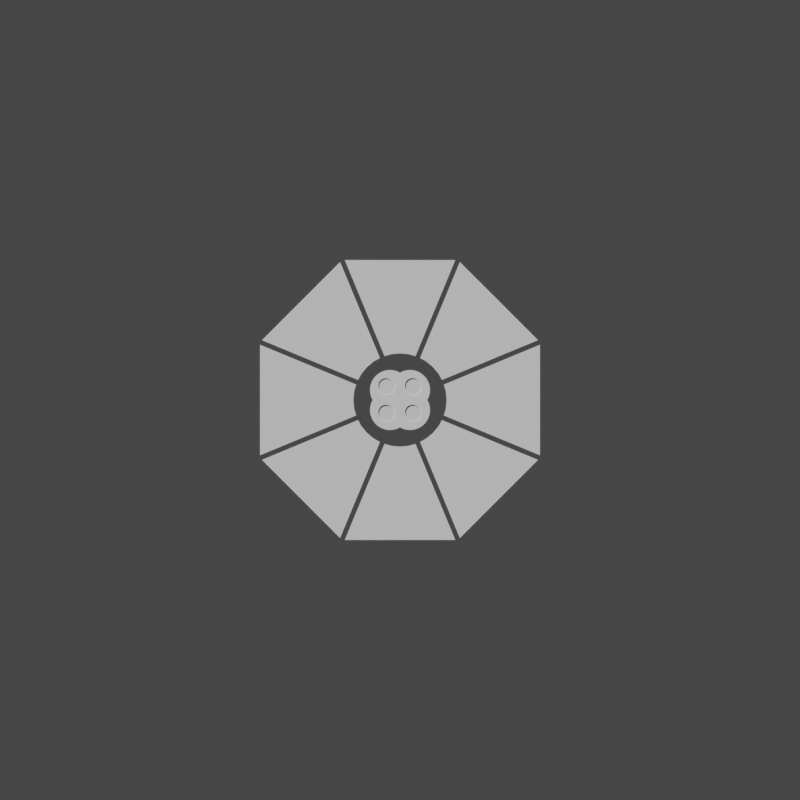 # Source: complicatedButtons.blend  (saved by Blender 3.1.7; exported with 4.5.12 LTS)
import bpy
from mathutils import Matrix  # noqa: F401  (used for matrix-valued properties, if any)

bpy.ops.wm.read_factory_settings(use_empty=True)
scene = bpy.context.scene
scene.name = 'Scene'

# ---- collections
col_collection = bpy.data.collections.new('Collection'); scene.collection.children.link(col_collection)

# ---- materials (node trees are filled in below, after node groups)
mat_material_008 = bpy.data.materials.new('Material.008')
mat_material_008.alpha_threshold = 0.0
mat_material_008.use_transparent_shadow = False
mat_material_008.line_color = (0.0, 0.0, 0.0, 1.0)
mat_material_006 = bpy.data.materials.new('Material.006')
mat_material_006.alpha_threshold = 0.0
mat_material_006.use_transparent_shadow = False
mat_material_006.line_color = (0.0, 0.0, 0.0, 1.0)
mat_material_007 = bpy.data.materials.new('Material.007')
mat_material_007.alpha_threshold = 0.0
mat_material_007.use_transparent_shadow = False
mat_material_007.line_color = (0.0, 0.0, 0.0, 1.0)
mat_material_005 = bpy.data.materials.new('Material.005')
mat_material_005.alpha_threshold = 0.0
mat_material_005.use_transparent_shadow = False
mat_material_005.line_color = (0.0, 0.0, 0.0, 1.0)
mat_material_001 = bpy.data.materials.new('Material.001')
mat_material_001.alpha_threshold = 0.0
mat_material_001.use_transparent_shadow = False
mat_material_001.line_color = (0.0, 0.0, 0.0, 1.0)
mat_material_003 = bpy.data.materials.new('Material.003')
mat_material_003.alpha_threshold = 0.0
mat_material_003.use_transparent_shadow = False
mat_material_003.line_color = (0.0, 0.0, 0.0, 1.0)
mat_material_004 = bpy.data.materials.new('Material.004')
mat_material_004.alpha_threshold = 0.0
mat_material_004.use_transparent_shadow = False
mat_material_004.line_color = (0.0, 0.0, 0.0, 1.0)
mat_material_002 = bpy.data.materials.new('Material.002')
mat_material_002.alpha_threshold = 0.0
mat_material_002.use_transparent_shadow = False
mat_material_002.line_color = (0.0, 0.0, 0.0, 1.0)

# ---- material node trees
mat_material_008.use_nodes = True; mat_material_008.node_tree.nodes.clear()
_N = mat_material_008.node_tree.nodes; _L = mat_material_008.node_tree.links
n0 = _N.new('ShaderNodeOutputMaterial'); n0.name = 'Material Output'; n0.location = (300, 300)
n1 = _N.new('ShaderNodeBsdfPrincipled'); n1.name = 'Principled BSDF'; n1.location = (10, 300)
n1.distribution = 'GGX'
n1.subsurface_method = 'RANDOM_WALK_SKIN'
n1.inputs[2].default_value = 0.4
n1.inputs[3].default_value = 1.45
n1.inputs[27].default_value = (0.0, 0.0, 0.0, 1.0)
n1.inputs[28].default_value = 1.0
_L.new(n1.outputs[0], n0.inputs[0])
n0.is_active_output = True
mat_material_006.use_nodes = True; mat_material_006.node_tree.nodes.clear()
_N = mat_material_006.node_tree.nodes; _L = mat_material_006.node_tree.links
n0 = _N.new('ShaderNodeOutputMaterial'); n0.name = 'Material Output'; n0.location = (300, 300)
n1 = _N.new('ShaderNodeBsdfPrincipled'); n1.name = 'Principled BSDF'; n1.location = (10, 300)
n1.distribution = 'GGX'
n1.subsurface_method = 'RANDOM_WALK_SKIN'
n1.inputs[2].default_value = 0.4
n1.inputs[3].default_value = 1.45
n1.inputs[27].default_value = (0.0, 0.0, 0.0, 1.0)
n1.inputs[28].default_value = 1.0
_L.new(n1.outputs[0], n0.inputs[0])
n0.is_active_output = True
mat_material_007.use_nodes = True; mat_material_007.node_tree.nodes.clear()
_N = mat_material_007.node_tree.nodes; _L = mat_material_007.node_tree.links
n0 = _N.new('ShaderNodeOutputMaterial'); n0.name = 'Material Output'; n0.location = (300, 300)
n1 = _N.new('ShaderNodeBsdfPrincipled'); n1.name = 'Principled BSDF'; n1.location = (10, 300)
n1.distribution = 'GGX'
n1.subsurface_method = 'RANDOM_WALK_SKIN'
n1.inputs[2].default_value = 0.4
n1.inputs[3].default_value = 1.45
n1.inputs[27].default_value = (0.0, 0.0, 0.0, 1.0)
n1.inputs[28].default_value = 1.0
_L.new(n1.outputs[0], n0.inputs[0])
n0.is_active_output = True
mat_material_005.use_nodes = True; mat_material_005.node_tree.nodes.clear()
_N = mat_material_005.node_tree.nodes; _L = mat_material_005.node_tree.links
n0 = _N.new('ShaderNodeOutputMaterial'); n0.name = 'Material Output'; n0.location = (300, 300)
n1 = _N.new('ShaderNodeBsdfPrincipled'); n1.name = 'Principled BSDF'; n1.location = (10, 300)
n1.distribution = 'GGX'
n1.subsurface_method = 'RANDOM_WALK_SKIN'
n1.inputs[2].default_value = 0.4
n1.inputs[3].default_value = 1.45
n1.inputs[27].default_value = (0.0, 0.0, 0.0, 1.0)
n1.inputs[28].default_value = 1.0
_L.new(n1.outputs[0], n0.inputs[0])
n0.is_active_output = True
mat_material_001.use_nodes = True; mat_material_001.node_tree.nodes.clear()
_N = mat_material_001.node_tree.nodes; _L = mat_material_001.node_tree.links
n0 = _N.new('ShaderNodeOutputMaterial'); n0.name = 'Material Output'; n0.location = (300, 300)
n1 = _N.new('ShaderNodeBsdfPrincipled'); n1.name = 'Principled BSDF'; n1.location = (10, 300)
n1.distribution = 'GGX'
n1.subsurface_method = 'RANDOM_WALK_SKIN'
n1.inputs[2].default_value = 0.4
n1.inputs[3].default_value = 1.45
n1.inputs[27].default_value = (0.0, 0.0, 0.0, 1.0)
n1.inputs[28].default_value = 1.0
_L.new(n1.outputs[0], n0.inputs[0])
n0.is_active_output = True
mat_material_003.use_nodes = True; mat_material_003.node_tree.nodes.clear()
_N = mat_material_003.node_tree.nodes; _L = mat_material_003.node_tree.links
n0 = _N.new('ShaderNodeOutputMaterial'); n0.name = 'Material Output'; n0.location = (300, 300)
n1 = _N.new('ShaderNodeBsdfPrincipled'); n1.name = 'Principled BSDF'; n1.location = (10, 300)
n1.distribution = 'GGX'
n1.subsurface_method = 'RANDOM_WALK_SKIN'
n1.inputs[2].default_value = 0.4
n1.inputs[3].default_value = 1.45
n1.inputs[27].default_value = (0.0, 0.0, 0.0, 1.0)
n1.inputs[28].default_value = 1.0
_L.new(n1.outputs[0], n0.inputs[0])
n0.is_active_output = True
mat_material_004.use_nodes = True; mat_material_004.node_tree.nodes.clear()
_N = mat_material_004.node_tree.nodes; _L = mat_material_004.node_tree.links
n0 = _N.new('ShaderNodeOutputMaterial'); n0.name = 'Material Output'; n0.location = (300, 300)
n1 = _N.new('ShaderNodeBsdfPrincipled'); n1.name = 'Principled BSDF'; n1.location = (10, 300)
n1.distribution = 'GGX'
n1.subsurface_method = 'RANDOM_WALK_SKIN'
n1.inputs[2].default_value = 0.4
n1.inputs[3].default_value = 1.45
n1.inputs[27].default_value = (0.0, 0.0, 0.0, 1.0)
n1.inputs[28].default_value = 1.0
_L.new(n1.outputs[0], n0.inputs[0])
n0.is_active_output = True
mat_material_002.use_nodes = True; mat_material_002.node_tree.nodes.clear()
_N = mat_material_002.node_tree.nodes; _L = mat_material_002.node_tree.links
n0 = _N.new('ShaderNodeOutputMaterial'); n0.name = 'Material Output'; n0.location = (300, 300)
n1 = _N.new('ShaderNodeBsdfPrincipled'); n1.name = 'Principled BSDF'; n1.location = (10, 300)
n1.distribution = 'GGX'
n1.subsurface_method = 'RANDOM_WALK_SKIN'
n1.inputs[2].default_value = 0.4
n1.inputs[3].default_value = 1.45
n1.inputs[27].default_value = (0.0, 0.0, 0.0, 1.0)
n1.inputs[28].default_value = 1.0
_L.new(n1.outputs[0], n0.inputs[0])
n0.is_active_output = True

# ---- world
world_world = bpy.data.worlds.new('World'); scene.world = world_world
world_world.use_nodes = True; world_world.node_tree.nodes.clear()
_N = world_world.node_tree.nodes; _L = world_world.node_tree.links
n0 = _N.new('ShaderNodeOutputWorld'); n0.name = 'World Output'; n0.location = (300, 300)
n1 = _N.new('ShaderNodeBackground'); n1.name = 'Background'; n1.location = (10, 300)
n1.inputs[0].default_value = (0.05088, 0.05088, 0.05088, 1.0)
_L.new(n1.outputs[0], n0.inputs[0])
n0.is_active_output = True
world_world.color = (0.05088, 0.05088, 0.05088)
world_world.use_sun_shadow = False
world_world.sun_shadow_jitter_overblur = 0.0

# ---- cameras
cam_camera = bpy.data.cameras.new('Camera')
cam_camera.type = 'ORTHO'

# ---- meshes
me_cube_008 = bpy.data.meshes.new('Cube.008')
me_cube_008.from_pydata([(0.4141, -0.9997, -1.0), (0.4141, -0.9997, 1.0), (0.2183, -0.5271, 1.0), (0.2183, -0.5271, -1.0), (0.9997, -0.4141, -1.0), (0.9997, -0.4141, 1.0), (0.1155, -0.2789, 1.0), (0.1157, -0.2788, 1.0), (0.1591, -0.2557, 1.0), (0.2121, -0.2121, 1.0), (0.2557, -0.1591, 1.0), (0.2789, -0.1155, 1.0), (0.1155, -0.2789, -1.0), (0.1157, -0.2788, -1.0), (0.1591, -0.2557, -1.0), (0.2121, -0.2121, -1.0), (0.2557, -0.1591, -1.0), (0.2789, -0.1155, -1.0)], [], [(5, 1, 0, 4), (6, 2, 7), (7, 2, 1, 5, 11, 10, 9, 8), (13, 3, 12), (4, 0, 3, 13, 14, 15, 16, 17), (3, 0, 1, 2, 6, 12), (5, 4, 17, 11), (17, 16, 10, 11), (9, 10, 16, 15), (8, 9, 15, 14), (6, 7, 8, 14, 13, 12)])
_uv = me_cube_008.uv_layers.new(name='UVMap')
_uv.uv.foreach_set('vector', [0.625, 0.6768, 0.625, 0.8232, 0.375, 0.8232, 0.375, 0.6768, 0.1127, 0.03187, 0.07389, 0.0209, 0.1127, 0.03187, 0.1127, 0.03187, 0.07389, 0.0209, 0.0, 0.0, 0.0, 0.0, 0.1127, 0.03187, 0.1104, 0.03124, 0.1094, 0.03094, 0.1104, 0.03124, 0.375, 0.4532, 0.375, 0.4441, 0.375, 0.4532, 0.375, 0.6766, 0.375, 0.4269, 0.375, 0.4441, 0.375, 0.4532, 0.375, 0.4686, 0.375, 0.4898, 0.375, 0.5098, 0.375, 0.5228, 0.0, 0.2718, 0.0, 0.06716, 0.0, 0.06716, 0.0, 0.2718, 0.0, 0.3792, 0.0, 0.3792, 0.0, 0.9328, 0.0, 0.9328, 0.0, 0.6208, 0.0, 0.6208, 0.5537, 0.6667, 0.5312, 0.6667, 0.5312, 0.8333, 0.5537, 0.8333, 0.5, 0.8333, 0.5312, 0.8333, 0.5312, 0.6667, 0.5, 0.6667, 0.4688, 0.8333, 0.5, 0.8333, 0.5, 0.6667, 0.4688, 0.6667, 0.4463, 0.8333, 0.4463, 0.8333, 0.4688, 0.8333, 0.4688, 0.6667, 0.4463, 0.6667, 0.4463, 0.6667])
me_cube_008.materials.append(mat_material_008)
me_cube_008.use_remesh_preserve_volume = False
me_cube_008.use_remesh_preserve_attributes = False
me_cube_008.use_mirror_vertex_groups = False
me_cube_008.update()
me_cube_006 = bpy.data.meshes.new('Cube.006')
me_cube_006.from_pydata([(0.4141, -0.9997, -1.0), (0.4141, -0.9997, 1.0), (0.2183, -0.5271, 1.0), (0.2183, -0.5271, -1.0), (0.9997, -0.4141, -1.0), (0.9997, -0.4141, 1.0), (0.1157, -0.2794, 1.0), (0.1159, -0.2793, 1.0), (0.1594, -0.256, 1.0), (0.2125, -0.2125, 1.0), (0.256, -0.1594, 1.0), (0.2794, -0.1157, 1.0), (0.1157, -0.2794, -1.0), (0.1159, -0.2793, -1.0), (0.1594, -0.256, -1.0), (0.2125, -0.2125, -1.0), (0.256, -0.1594, -1.0), (0.2794, -0.1157, -1.0)], [], [(5, 1, 0, 4), (6, 2, 7), (7, 2, 1, 5, 11, 10, 9, 8), (13, 3, 12), (4, 0, 3, 13, 14, 15, 16, 17), (3, 0, 1, 2, 6, 12), (5, 4, 17, 11), (17, 16, 10, 11), (9, 10, 16, 15), (8, 9, 15, 14), (6, 7, 8, 14, 13, 12)])
_uv = me_cube_006.uv_layers.new(name='UVMap')
_uv.uv.foreach_set('vector', [0.625, 0.6768, 0.625, 0.8232, 0.375, 0.8232, 0.375, 0.6768, 0.1126, 0.03185, 0.07389, 0.0209, 0.1126, 0.03185, 0.1126, 0.03185, 0.07389, 0.0209, 0.0, 0.0, 0.0, 0.0, 0.1126, 0.03185, 0.1104, 0.03122, 0.1093, 0.03092, 0.1104, 0.03122, 0.375, 0.4532, 0.375, 0.4441, 0.375, 0.4532, 0.375, 0.6766, 0.375, 0.4269, 0.375, 0.4441, 0.375, 0.4532, 0.375, 0.4687, 0.375, 0.4899, 0.375, 0.5099, 0.375, 0.5229, 0.0, 0.2718, 0.0, 0.06716, 0.0, 0.06716, 0.0, 0.2718, 0.0, 0.379, 0.0, 0.379, 0.0, 0.9328, 0.0, 0.9328, 0.0, 0.621, 0.0, 0.621, 0.4375, 0.6667, 0.4375, 0.6667, 0.4375, 0.8333, 0.4375, 0.8333, 0.4062, 0.8333, 0.4062, 0.8333, 0.4062, 0.6667, 0.4062, 0.6667, 0.375, 0.8333, 0.375, 0.8333, 0.375, 0.6667, 0.375, 0.6667, 0.3438, 0.8333, 0.3438, 0.8333, 0.3438, 0.8333, 0.3438, 0.6667, 0.3438, 0.6667, 0.3438, 0.6667])
me_cube_006.materials.append(mat_material_006)
me_cube_006.use_remesh_preserve_volume = False
me_cube_006.use_remesh_preserve_attributes = False
me_cube_006.use_mirror_vertex_groups = False
me_cube_006.update()
me_cube_007 = bpy.data.meshes.new('Cube.007')
me_cube_007.from_pydata([(0.4141, -0.9997, -1.0), (0.4141, -0.9997, 1.0), (0.2183, -0.5271, 1.0), (0.2183, -0.5271, -1.0), (0.9997, -0.4141, -1.0), (0.9997, -0.4141, 1.0), (0.1157, -0.2794, 1.0), (0.1159, -0.2793, 1.0), (0.1594, -0.256, 1.0), (0.2125, -0.2125, 1.0), (0.256, -0.1594, 1.0), (0.2794, -0.1157, 1.0), (0.1157, -0.2794, -1.0), (0.1159, -0.2793, -1.0), (0.1594, -0.256, -1.0), (0.2125, -0.2125, -1.0), (0.256, -0.1594, -1.0), (0.2794, -0.1157, -1.0)], [], [(5, 1, 0, 4), (6, 2, 7), (7, 2, 1, 5, 11, 10, 9, 8), (13, 3, 12), (4, 0, 3, 13, 14, 15, 16, 17), (3, 0, 1, 2, 6, 12), (5, 4, 17, 11), (17, 16, 10, 11), (9, 10, 16, 15), (8, 9, 15, 14), (6, 7, 8, 14, 13, 12)])
_uv = me_cube_007.uv_layers.new(name='UVMap')
_uv.uv.foreach_set('vector', [0.625, 0.6768, 0.625, 0.8232, 0.375, 0.8232, 0.375, 0.6768, 0.1126, 0.03185, 0.07389, 0.0209, 0.1126, 0.03185, 0.1126, 0.03185, 0.07389, 0.0209, 0.0, 0.0, 0.0, 0.0, 0.1126, 0.03185, 0.1104, 0.03122, 0.1093, 0.03092, 0.1104, 0.03122, 0.375, 0.4532, 0.375, 0.4441, 0.375, 0.4532, 0.375, 0.6766, 0.375, 0.4269, 0.375, 0.4441, 0.375, 0.4532, 0.375, 0.4687, 0.375, 0.4899, 0.375, 0.5099, 0.375, 0.5229, 0.0, 0.2718, 0.0, 0.06716, 0.0, 0.06716, 0.0, 0.2718, 0.0, 0.379, 0.0, 0.379, 0.0, 0.9328, 0.0, 0.9328, 0.0, 0.621, 0.0, 0.621, 0.6788, 0.6667, 0.6562, 0.6667, 0.6562, 0.8333, 0.6788, 0.8333, 0.625, 0.8333, 0.6562, 0.8333, 0.6562, 0.6667, 0.625, 0.6667, 0.5938, 0.8333, 0.625, 0.8333, 0.625, 0.6667, 0.5938, 0.6667, 0.5712, 0.8333, 0.5713, 0.8333, 0.5938, 0.8333, 0.5938, 0.6667, 0.5713, 0.6667, 0.5712, 0.6667])
me_cube_007.materials.append(mat_material_007)
me_cube_007.use_remesh_preserve_volume = False
me_cube_007.use_remesh_preserve_attributes = False
me_cube_007.use_mirror_vertex_groups = False
me_cube_007.update()
me_cube_005 = bpy.data.meshes.new('Cube.005')
me_cube_005.from_pydata([(0.4141, -0.9997, -1.0), (0.4141, -0.9997, 1.0), (0.2183, -0.5271, 1.0), (0.2183, -0.5271, -1.0), (0.9997, -0.4141, -1.0), (0.9997, -0.4141, 1.0), (0.1155, -0.2789, 1.0), (0.1157, -0.2788, 1.0), (0.1591, -0.2557, 1.0), (0.2121, -0.2121, 1.0), (0.2557, -0.1591, 1.0), (0.2789, -0.1155, 1.0), (0.1155, -0.2789, -1.0), (0.1157, -0.2788, -1.0), (0.1591, -0.2557, -1.0), (0.2121, -0.2121, -1.0), (0.2557, -0.1591, -1.0), (0.2789, -0.1155, -1.0)], [], [(5, 1, 0, 4), (6, 2, 7), (7, 2, 1, 5, 11, 10, 9, 8), (13, 3, 12), (4, 0, 3, 13, 14, 15, 16, 17), (3, 0, 1, 2, 6, 12), (5, 4, 17, 11), (17, 16, 10, 11), (9, 10, 16, 15), (8, 9, 15, 14), (6, 7, 8, 14, 13, 12)])
_uv = me_cube_005.uv_layers.new(name='UVMap')
_uv.uv.foreach_set('vector', [0.625, 0.6768, 0.625, 0.8232, 0.375, 0.8232, 0.375, 0.6768, 0.1127, 0.03187, 0.07389, 0.0209, 0.1127, 0.03187, 0.1127, 0.03187, 0.07389, 0.0209, 0.0, 0.0, 0.0, 0.0, 0.1127, 0.03187, 0.1104, 0.03124, 0.1094, 0.03094, 0.1104, 0.03124, 0.375, 0.4532, 0.375, 0.4441, 0.375, 0.4532, 0.375, 0.6766, 0.375, 0.4269, 0.375, 0.4441, 0.375, 0.4532, 0.375, 0.4686, 0.375, 0.4898, 0.375, 0.5098, 0.375, 0.5228, 0.0, 0.2718, 0.0, 0.06716, 0.0, 0.06716, 0.0, 0.2718, 0.0, 0.3792, 0.0, 0.3792, 0.0, 0.9328, 0.0, 0.9328, 0.0, 0.6208, 0.0, 0.6208, 0.3037, 0.6667, 0.2812, 0.6667, 0.2812, 0.8333, 0.3037, 0.8333, 0.25, 0.8333, 0.2812, 0.8333, 0.2812, 0.6667, 0.25, 0.6667, 0.2188, 0.8333, 0.25, 0.8333, 0.25, 0.6667, 0.2188, 0.6667, 0.1963, 0.8333, 0.1963, 0.8333, 0.2188, 0.8333, 0.2188, 0.6667, 0.1963, 0.6667, 0.1963, 0.6667])
me_cube_005.materials.append(mat_material_005)
me_cube_005.use_remesh_preserve_volume = False
me_cube_005.use_remesh_preserve_attributes = False
me_cube_005.use_mirror_vertex_groups = False
me_cube_005.update()
me_cube_001 = bpy.data.meshes.new('Cube.001')
me_cube_001.from_pydata([(0.4141, -0.9997, -1.0), (0.4141, -0.9997, 1.0), (0.2183, -0.5271, 1.0), (0.2183, -0.5271, -1.0), (0.9997, -0.4141, -1.0), (0.9997, -0.4141, 1.0), (0.1155, -0.2789, 1.0), (0.1157, -0.2788, 1.0), (0.1591, -0.2557, 1.0), (0.2121, -0.2121, 1.0), (0.2557, -0.1591, 1.0), (0.2789, -0.1155, 1.0), (0.1155, -0.2789, -1.0), (0.1157, -0.2788, -1.0), (0.1591, -0.2557, -1.0), (0.2121, -0.2121, -1.0), (0.2557, -0.1591, -1.0), (0.2789, -0.1155, -1.0)], [], [(5, 1, 0, 4), (6, 2, 7), (7, 2, 1, 5, 11, 10, 9, 8), (13, 3, 12), (4, 0, 3, 13, 14, 15, 16, 17), (3, 0, 1, 2, 6, 12), (5, 4, 17, 11), (17, 16, 10, 11), (9, 10, 16, 15), (8, 9, 15, 14), (6, 7, 8, 14, 13, 12)])
_uv = me_cube_001.uv_layers.new(name='UVMap')
_uv.uv.foreach_set('vector', [0.625, 0.6768, 0.625, 0.8232, 0.375, 0.8232, 0.375, 0.6768, 0.1127, 0.03187, 0.07389, 0.0209, 0.1127, 0.03187, 0.1127, 0.03187, 0.07389, 0.0209, 0.0, 0.0, 0.0, 0.0, 0.1127, 0.03187, 0.1104, 0.03124, 0.1094, 0.03094, 0.1104, 0.03124, 0.375, 0.4532, 0.375, 0.4441, 0.375, 0.4532, 0.375, 0.6766, 0.375, 0.4269, 0.375, 0.4441, 0.375, 0.4532, 0.375, 0.4686, 0.375, 0.4898, 0.375, 0.5098, 0.375, 0.5228, 0.0, 0.2718, 0.0, 0.06716, 0.0, 0.06716, 0.0, 0.2718, 0.0, 0.3792, 0.0, 0.3792, 0.0, 0.9328, 0.0, 0.9328, 0.0, 0.6208, 0.0, 0.6208, 0.8037, 0.6667, 0.7812, 0.6667, 0.7812, 0.8333, 0.8037, 0.8333, 0.75, 0.8333, 0.7812, 0.8333, 0.7812, 0.6667, 0.75, 0.6667, 0.7188, 0.8333, 0.75, 0.8333, 0.75, 0.6667, 0.7188, 0.6667, 0.6963, 0.8333, 0.6963, 0.8333, 0.7188, 0.8333, 0.7188, 0.6667, 0.6963, 0.6667, 0.6963, 0.6667])
me_cube_001.materials.append(mat_material_001)
me_cube_001.use_remesh_preserve_volume = False
me_cube_001.use_remesh_preserve_attributes = False
me_cube_001.use_mirror_vertex_groups = False
me_cube_001.update()
me_cube_003 = bpy.data.meshes.new('Cube.003')
me_cube_003.from_pydata([(0.4141, -0.9997, -1.0), (0.4141, -0.9997, 1.0), (0.2183, -0.5271, 1.0), (0.2183, -0.5271, -1.0), (0.9997, -0.4141, -1.0), (0.9997, -0.4141, 1.0), (0.1155, -0.2789, 1.0), (0.1157, -0.2788, 1.0), (0.1591, -0.2557, 1.0), (0.2121, -0.2121, 1.0), (0.2557, -0.1591, 1.0), (0.2789, -0.1155, 1.0), (0.1155, -0.2789, -1.0), (0.1157, -0.2788, -1.0), (0.1591, -0.2557, -1.0), (0.2121, -0.2121, -1.0), (0.2557, -0.1591, -1.0), (0.2789, -0.1155, -1.0)], [], [(5, 1, 0, 4), (6, 2, 7), (7, 2, 1, 5, 11, 10, 9, 8), (13, 3, 12), (4, 0, 3, 13, 14, 15, 16, 17), (3, 0, 1, 2, 6, 12), (5, 4, 17, 11), (8, 9, 15, 14), (6, 7, 8, 14, 13, 12), (17, 16, 10, 11), (9, 10, 16, 15)])
_uv = me_cube_003.uv_layers.new(name='UVMap')
_uv.uv.foreach_set('vector', [0.625, 0.6768, 0.625, 0.8232, 0.375, 0.8232, 0.375, 0.6768, 0.1127, 0.03187, 0.07389, 0.0209, 0.1127, 0.03187, 0.1127, 0.03187, 0.07389, 0.0209, 0.0, 0.0, 0.0, 0.0, 0.1127, 0.03187, 0.1104, 0.03124, 0.1094, 0.03094, 0.1104, 0.03124, 0.375, 0.4532, 0.375, 0.4441, 0.375, 0.4532, 0.375, 0.6766, 0.375, 0.4269, 0.375, 0.4441, 0.375, 0.4532, 0.375, 0.4686, 0.375, 0.4898, 0.375, 0.5098, 0.375, 0.5228, 0.0, 0.2718, 0.0, 0.06716, 0.0, 0.06716, 0.0, 0.2718, 0.0, 0.3792, 0.0, 0.3792, 0.0, 0.9328, 0.0, 0.9328, 0.0, 0.6208, 0.0, 0.6208, 0.9688, 0.8333, 1.0, 0.8333, 1.0, 0.6667, 0.9688, 0.6667, 0.9463, 0.8333, 0.9463, 0.8333, 0.9688, 0.8333, 0.9688, 0.6667, 0.9463, 0.6667, 0.9463, 0.6667, 0.05374, 0.6667, 0.03125, 0.6667, 0.03125, 0.8333, 0.05374, 0.8333, 0.0, 0.8333, 0.03125, 0.8333, 0.03125, 0.6667, 0.0, 0.6667])
me_cube_003.materials.append(mat_material_003)
me_cube_003.use_remesh_preserve_volume = False
me_cube_003.use_remesh_preserve_attributes = False
me_cube_003.use_mirror_vertex_groups = False
me_cube_003.update()
me_cube_004 = bpy.data.meshes.new('Cube.004')
me_cube_004.from_pydata([(0.4141, -0.9997, -1.0), (0.4141, -0.9997, 1.0), (0.2183, -0.5271, 1.0), (0.2183, -0.5271, -1.0), (0.9997, -0.4141, -1.0), (0.9997, -0.4141, 1.0), (0.1157, -0.2794, 1.0), (0.1159, -0.2793, 1.0), (0.1594, -0.256, 1.0), (0.2125, -0.2125, 1.0), (0.256, -0.1594, 1.0), (0.2794, -0.1157, 1.0), (0.1157, -0.2794, -1.0), (0.1159, -0.2793, -1.0), (0.1594, -0.256, -1.0), (0.2125, -0.2125, -1.0), (0.256, -0.1594, -1.0), (0.2794, -0.1157, -1.0)], [], [(5, 1, 0, 4), (6, 2, 7), (7, 2, 1, 5, 11, 10, 9, 8), (13, 3, 12), (4, 0, 3, 13, 14, 15, 16, 17), (3, 0, 1, 2, 6, 12), (5, 4, 17, 11), (17, 16, 10, 11), (9, 10, 16, 15), (8, 9, 15, 14), (6, 7, 8, 14, 13, 12)])
_uv = me_cube_004.uv_layers.new(name='UVMap')
_uv.uv.foreach_set('vector', [0.625, 0.6768, 0.625, 0.8232, 0.375, 0.8232, 0.375, 0.6768, 0.1126, 0.03185, 0.07389, 0.0209, 0.1126, 0.03185, 0.1126, 0.03185, 0.07389, 0.0209, 0.0, 0.0, 0.0, 0.0, 0.1126, 0.03185, 0.1104, 0.03122, 0.1093, 0.03092, 0.1104, 0.03122, 0.375, 0.4532, 0.375, 0.4441, 0.375, 0.4532, 0.375, 0.6766, 0.375, 0.4269, 0.375, 0.4441, 0.375, 0.4532, 0.375, 0.4687, 0.375, 0.4899, 0.375, 0.5099, 0.375, 0.5229, 0.0, 0.2718, 0.0, 0.06716, 0.0, 0.06716, 0.0, 0.2718, 0.0, 0.379, 0.0, 0.379, 0.0, 0.9328, 0.0, 0.9328, 0.0, 0.621, 0.0, 0.621, 0.1788, 0.6667, 0.1562, 0.6667, 0.1562, 0.8333, 0.1788, 0.8333, 0.125, 0.8333, 0.1562, 0.8333, 0.1562, 0.6667, 0.125, 0.6667, 0.09375, 0.8333, 0.125, 0.8333, 0.125, 0.6667, 0.09375, 0.6667, 0.07117, 0.8333, 0.07126, 0.8333, 0.09375, 0.8333, 0.09375, 0.6667, 0.07126, 0.6667, 0.07117, 0.6667])
me_cube_004.materials.append(mat_material_004)
me_cube_004.use_remesh_preserve_volume = False
me_cube_004.use_remesh_preserve_attributes = False
me_cube_004.use_mirror_vertex_groups = False
me_cube_004.update()
me_cube_002 = bpy.data.meshes.new('Cube.002')
me_cube_002.from_pydata([(0.4141, -0.9997, -1.0), (0.4141, -0.9997, 1.0), (0.2183, -0.5271, 1.0), (0.2183, -0.5271, -1.0), (0.9997, -0.4141, -1.0), (0.9997, -0.4141, 1.0), (0.1157, -0.2794, 1.0), (0.1159, -0.2793, 1.0), (0.1594, -0.256, 1.0), (0.2125, -0.2125, 1.0), (0.256, -0.1594, 1.0), (0.2794, -0.1157, 1.0), (0.1157, -0.2794, -1.0), (0.1159, -0.2793, -1.0), (0.1594, -0.256, -1.0), (0.2125, -0.2125, -1.0), (0.256, -0.1594, -1.0), (0.2794, -0.1157, -1.0)], [], [(5, 1, 0, 4), (6, 2, 7), (7, 2, 1, 5, 11, 10, 9, 8), (13, 3, 12), (4, 0, 3, 13, 14, 15, 16, 17), (3, 0, 1, 2, 6, 12), (5, 4, 17, 11), (17, 16, 10, 11), (9, 10, 16, 15), (8, 9, 15, 14), (6, 7, 8, 14, 13, 12)])
_uv = me_cube_002.uv_layers.new(name='UVMap')
_uv.uv.foreach_set('vector', [0.625, 0.6768, 0.625, 0.8232, 0.375, 0.8232, 0.375, 0.6768, 0.1126, 0.03185, 0.07389, 0.0209, 0.1126, 0.03185, 0.1126, 0.03185, 0.07389, 0.0209, 0.0, 0.0, 0.0, 0.0, 0.1126, 0.03185, 0.1104, 0.03122, 0.1093, 0.03092, 0.1104, 0.03122, 0.375, 0.4532, 0.375, 0.4441, 0.375, 0.4532, 0.375, 0.6766, 0.375, 0.4269, 0.375, 0.4441, 0.375, 0.4532, 0.375, 0.4687, 0.375, 0.4899, 0.375, 0.5099, 0.375, 0.5229, 0.0, 0.2718, 0.0, 0.06716, 0.0, 0.06716, 0.0, 0.2718, 0.0, 0.379, 0.0, 0.379, 0.0, 0.9328, 0.0, 0.9328, 0.0, 0.621, 0.0, 0.621, 0.9375, 0.6667, 0.9375, 0.6667, 0.9375, 0.8333, 0.9375, 0.8333, 0.9062, 0.8333, 0.9062, 0.8333, 0.9062, 0.6667, 0.9062, 0.6667, 0.875, 0.8333, 0.875, 0.8333, 0.875, 0.6667, 0.875, 0.6667, 0.8438, 0.8333, 0.8438, 0.8333, 0.8438, 0.8333, 0.8437, 0.6667, 0.8437, 0.6667, 0.8437, 0.6667])
me_cube_002.materials.append(mat_material_002)
me_cube_002.use_remesh_preserve_volume = False
me_cube_002.use_remesh_preserve_attributes = False
me_cube_002.use_mirror_vertex_groups = False
me_cube_002.update()
me_cylinder_012 = bpy.data.meshes.new('Cylinder.012')
me_cylinder_012.from_pydata([(0.0, 2.0, -1.0), (1.0, 2.0, -1.0), (1.0, 2.0, 1.0), (0.0, 2.0, 1.0), (1.195, 1.981, -1.0), (1.195, 1.981, 1.0), (1.383, 1.924, -1.0), (1.383, 1.924, 1.0), (0.1951, 1.981, -1.0), (1.556, 1.831, -1.0), (1.556, 1.831, 1.0), (0.1951, 1.981, 1.0), (1.707, 1.707, -1.0), (1.707, 1.707, 1.0), (0.3827, 1.924, -1.0), (1.831, 1.556, -1.0), (0.3827, 1.924, 1.0), (1.831, 1.556, 1.0), (1.924, 1.383, -1.0), (1.924, 1.383, 1.0), (1.981, 1.195, -1.0), (1.981, 1.195, 1.0), (2.0, 1.0, -1.0), (2.0, 1.0, 1.0), (1.981, 0.8049, -1.0), (1.981, 0.8049, 1.0), (1.924, 0.6173, -1.0), (1.924, 0.6173, 1.0), (1.924, 0.3827, -1.0), (1.924, 0.3827, 1.0), (1.981, 0.1951, -1.0), (0.6173, 1.924, -1.0), (0.6173, 1.924, 1.0), (0.8049, 1.981, -1.0), (0.8049, 1.981, 1.0), (1.981, 0.1951, 1.0), (2.0, -4.371e-08, -1.0), (2.0, -4.371e-08, 1.0), (1.981, -0.1951, -1.0), (1.981, -0.1951, 1.0), (1.924, -0.3827, -1.0), (1.924, -0.3827, 1.0), (-0.9239, 0.6173, -1.0), (1.831, -0.5556, -1.0), (-0.9239, 0.6173, 1.0), (-0.9808, 0.8049, -1.0), (-0.9808, 0.8049, 1.0), (1.831, -0.5556, 1.0), (1.707, -0.7071, -1.0), (-1.0, 1.0, -1.0), (-1.0, 1.0, 1.0), (-0.9808, 1.195, -1.0), (1.707, -0.7071, 1.0), (-0.9808, 1.195, 1.0), (1.556, -0.8315, -1.0), (-0.9239, 1.383, -1.0), (-0.9239, 1.383, 1.0), (-0.8315, 1.556, -1.0), (1.556, -0.8315, 1.0), (-0.8315, 1.556, 1.0), (-0.7071, 1.707, -1.0), (1.383, -0.9239, -1.0), (-0.7071, 1.707, 1.0), (0.3827, -0.9239, -1.0), (1.383, -0.9239, 1.0), (-0.5556, 1.831, -1.0), (0.3827, -0.9239, 1.0), (-0.5556, 1.831, 1.0), (-0.3827, 1.924, -1.0), (1.195, -0.9808, -1.0), (0.1951, -0.9808, -1.0), (-0.3827, 1.924, 1.0), (1.195, -0.9808, 1.0), (-0.1951, 1.981, -1.0), (0.1951, -0.9808, 1.0), (-0.1951, 1.981, 1.0), (1.0, -1.0, -1.0), (-8.742e-08, -1.0, -1.0), (1.0, -1.0, 1.0), (-8.742e-08, -1.0, 1.0), (0.8049, -0.9808, -1.0), (-0.1951, -0.9808, -1.0), (0.8049, -0.9808, 1.0), (-0.1951, -0.9808, 1.0), (0.6173, -0.9239, -1.0), (-0.3827, -0.9239, -1.0), (0.6173, -0.9239, 1.0), (-0.3827, -0.9239, 1.0), (-0.5556, -0.8315, -1.0), (-0.5556, -0.8315, 1.0), (-0.7071, -0.7071, -1.0), (-0.7071, -0.7071, 1.0), (-0.8315, -0.5556, -1.0), (-0.8315, -0.5556, 1.0), (-0.9239, -0.3827, -1.0), (-0.9239, -0.3827, 1.0), (-0.9808, -0.1951, -1.0), (-0.9808, -0.1951, 1.0), (-1.0, 1.192e-08, -1.0), (-1.0, 1.192e-08, 1.0), (-0.9808, 0.1951, -1.0), (-0.9808, 0.1951, 1.0), (-0.9239, 0.3827, -1.0), (-0.9239, 0.3827, 1.0), (0.5, -0.8612, 1.0), (0.5, -0.8612, -1.0), (-0.8612, 0.5, 1.0), (-0.8612, 0.5, -1.0), (1.861, 0.5, 1.0), (1.861, 0.5, -1.0), (0.5, 1.861, 1.0), (0.5, 1.861, -1.0)], [], [(104, 66, 63, 105), (63, 66, 74, 70), (70, 74, 79, 77), (77, 79, 83, 81), (81, 83, 87, 85), (85, 87, 89, 88), (88, 89, 91, 90), (90, 91, 93, 92), (92, 93, 95, 94), (94, 95, 97, 96), (96, 97, 99, 98), (98, 99, 101, 100), (100, 101, 103, 102), (102, 103, 106, 107), (105, 63, 70, 77, 81, 85, 88, 90, 92, 94, 96, 98, 100, 102, 107, 42, 45, 49, 51, 55, 57, 60, 65, 68, 73, 0, 8, 14, 111, 31, 33, 1, 4, 6, 9, 12, 15, 18, 20, 22, 24, 26, 109, 28, 30, 36, 38, 40, 43, 48, 54, 61, 69, 76, 80, 84), (108, 29, 28, 109), (28, 29, 35, 30), (30, 35, 37, 36), (36, 37, 39, 38), (38, 39, 41, 40), (40, 41, 47, 43), (43, 47, 52, 48), (48, 52, 58, 54), (54, 58, 64, 61), (61, 64, 72, 69), (69, 72, 78, 76), (76, 78, 82, 80), (80, 82, 86, 84), (105, 84, 86, 104), (0, 3, 11, 8), (8, 11, 16, 14), (14, 16, 110, 111), (106, 44, 42, 107), (42, 44, 46, 45), (45, 46, 50, 49), (49, 50, 53, 51), (51, 53, 56, 55), (55, 56, 59, 57), (57, 59, 62, 60), (60, 62, 67, 65), (65, 67, 71, 68), (108, 27, 25, 23, 21, 19, 17, 13, 10, 7, 5, 2, 34, 32, 110, 16, 11, 3, 75, 71, 67, 62, 59, 56, 53, 50, 46, 44, 106, 103, 101, 99, 97, 95, 93, 91, 89, 87, 83, 79, 74, 66, 104, 86, 82, 78, 72, 64, 58, 52, 47, 41, 39, 37, 35, 29), (68, 71, 75, 73), (73, 75, 3, 0), (1, 2, 5, 4), (4, 5, 7, 6), (6, 7, 10, 9), (9, 10, 13, 12), (12, 13, 17, 15), (15, 17, 19, 18), (18, 19, 21, 20), (20, 21, 23, 22), (22, 23, 25, 24), (24, 25, 27, 26), (26, 27, 108, 109), (110, 32, 31, 111), (31, 32, 34, 33), (33, 34, 2, 1)])
_uv = me_cylinder_012.uv_layers.new(name='UVMap')
_uv.uv.foreach_set('vector', [0.5837, 1.0, 0.5625, 1.0, 0.5625, 0.5, 0.5837, 0.5, 0.5625, 0.5, 0.5625, 1.0, 0.5312, 1.0, 0.5312, 0.5, 0.5312, 0.5, 0.5312, 1.0, 0.5, 1.0, 0.5, 0.5, 0.5, 0.5, 0.5, 1.0, 0.4688, 1.0, 0.4688, 0.5, 0.4688, 0.5, 0.4688, 1.0, 0.4375, 1.0, 0.4375, 0.5, 0.4375, 0.5, 0.4375, 1.0, 0.4062, 1.0, 0.4062, 0.5, 0.4062, 0.5, 0.4062, 1.0, 0.375, 1.0, 0.375, 0.5, 0.375, 0.5, 0.375, 1.0, 0.3438, 1.0, 0.3438, 0.5, 0.3438, 0.5, 0.3438, 1.0, 0.3125, 1.0, 0.3125, 0.5, 0.3125, 0.5, 0.3125, 1.0, 0.2812, 1.0, 0.2812, 0.5, 0.2812, 0.5, 0.2812, 1.0, 0.25, 1.0, 0.25, 0.5, 0.25, 0.5, 0.25, 1.0, 0.2188, 1.0, 0.2188, 0.5, 0.2188, 0.5, 0.2188, 1.0, 0.1875, 1.0, 0.1875, 0.5, 0.1875, 0.5, 0.1875, 1.0, 0.1663, 1.0, 0.1663, 0.5, 0.87, 0.04332, 0.8418, 0.02827, 0.7968, 0.01461, 0.75, 0.01, 0.7032, 0.01461, 0.6582, 0.02827, 0.6167, 0.05045, 0.5803, 0.08029, 0.5504, 0.1167, 0.5283, 0.1582, 0.5146, 0.2032, 0.51, 0.25, 0.5146, 0.2968, 0.5283, 0.3418, 0.5433, 0.13, 0.5283, 0.1582, 0.5146, 0.2032, 0.51, 0.25, 0.5146, 0.2968, 0.5283, 0.3418, 0.5504, 0.3833, 0.5803, 0.4197, 0.6167, 0.4496, 0.6582, 0.4717, 0.7032, 0.4854, 0.75, 0.49, 0.7968, 0.4854, 0.8418, 0.4717, 0.63, 0.4567, 0.6582, 0.4717, 0.7032, 0.4854, 0.75, 0.49, 0.7968, 0.4854, 0.8418, 0.4717, 0.8833, 0.4496, 0.9197, 0.4197, 0.9496, 0.3833, 0.9717, 0.3418, 0.9854, 0.2968, 0.99, 0.25, 0.9854, 0.2032, 0.9717, 0.1582, 0.9567, 0.37, 0.9717, 0.3418, 0.9854, 0.2968, 0.99, 0.25, 0.9854, 0.2032, 0.9717, 0.1582, 0.9496, 0.1167, 0.9197, 0.08029, 0.8833, 0.05045, 0.8418, 0.02827, 0.7968, 0.01461, 0.75, 0.01, 0.7032, 0.01461, 0.6582, 0.02827, 0.8337, 1.0, 0.8125, 1.0, 0.8125, 0.5, 0.8337, 0.5, 0.8125, 0.5, 0.8125, 1.0, 0.7812, 1.0, 0.7812, 0.5, 0.7812, 0.5, 0.7812, 1.0, 0.75, 1.0, 0.75, 0.5, 0.75, 0.5, 0.75, 1.0, 0.7188, 1.0, 0.7188, 0.5, 0.7188, 0.5, 0.7188, 1.0, 0.6875, 1.0, 0.6875, 0.5, 0.6875, 0.5, 0.6875, 1.0, 0.6562, 1.0, 0.6562, 0.5, 0.6562, 0.5, 0.6562, 1.0, 0.625, 1.0, 0.625, 0.5, 0.625, 0.5, 0.625, 1.0, 0.5938, 1.0, 0.5938, 0.5, 0.5938, 0.5, 0.5938, 1.0, 0.5625, 1.0, 0.5625, 0.5, 0.5625, 0.5, 0.5625, 1.0, 0.5312, 1.0, 0.5312, 0.5, 0.5312, 0.5, 0.5312, 1.0, 0.5, 1.0, 0.5, 0.5, 0.5, 0.5, 0.5, 1.0, 0.4688, 1.0, 0.4688, 0.5, 0.4688, 0.5, 0.4688, 1.0, 0.4375, 1.0, 0.4375, 0.5, 0.4163, 0.5, 0.4375, 0.5, 0.4375, 1.0, 0.4163, 1.0, 1.0, 0.5, 1.0, 1.0, 0.9688, 1.0, 0.9688, 0.5, 0.9688, 0.5, 0.9688, 1.0, 0.9375, 1.0, 0.9375, 0.5, 0.9375, 0.5, 0.9375, 1.0, 0.9163, 1.0, 0.9163, 0.5, 0.3337, 1.0, 0.3125, 1.0, 0.3125, 0.5, 0.3337, 0.5, 0.3125, 0.5, 0.3125, 1.0, 0.2812, 1.0, 0.2812, 0.5, 0.2812, 0.5, 0.2812, 1.0, 0.25, 1.0, 0.25, 0.5, 0.25, 0.5, 0.25, 1.0, 0.2188, 1.0, 0.2188, 0.5, 0.2188, 0.5, 0.2188, 1.0, 0.1875, 1.0, 0.1875, 0.5, 0.1875, 0.5, 0.1875, 1.0, 0.1562, 1.0, 0.1562, 0.5, 0.1562, 0.5, 0.1562, 1.0, 0.125, 1.0, 0.125, 0.5, 0.125, 0.5, 0.125, 1.0, 0.09375, 1.0, 0.09375, 0.5, 0.09375, 0.5, 0.09375, 1.0, 0.0625, 1.0, 0.0625, 0.5, 0.4567, 0.13, 0.4717, 0.1582, 0.4854, 0.2032, 0.49, 0.25, 0.4854, 0.2968, 0.4717, 0.3418, 0.4496, 0.3833, 0.4197, 0.4197, 0.3833, 0.4496, 0.3418, 0.4717, 0.2968, 0.4854, 0.25, 0.49, 0.2032, 0.4854, 0.1582, 0.4717, 0.37, 0.4567, 0.3418, 0.4717, 0.2968, 0.4854, 0.25, 0.49, 0.2032, 0.4854, 0.1582, 0.4717, 0.1167, 0.4496, 0.08029, 0.4197, 0.05045, 0.3833, 0.02827, 0.3418, 0.01461, 0.2968, 0.01, 0.25, 0.01461, 0.2032, 0.02827, 0.1582, 0.04332, 0.37, 0.02827, 0.3418, 0.01461, 0.2968, 0.01, 0.25, 0.01461, 0.2032, 0.02827, 0.1582, 0.05045, 0.1167, 0.08029, 0.08029, 0.1167, 0.05045, 0.1582, 0.02827, 0.2032, 0.01461, 0.25, 0.01, 0.2968, 0.01461, 0.3418, 0.02827, 0.13, 0.04332, 0.1582, 0.02827, 0.2032, 0.01461, 0.25, 0.01, 0.2968, 0.01461, 0.3418, 0.02827, 0.3833, 0.05045, 0.4197, 0.08029, 0.4496, 0.1167, 0.4717, 0.1582, 0.4854, 0.2032, 0.49, 0.25, 0.4854, 0.2968, 0.4717, 0.3418, 0.0625, 0.5, 0.0625, 1.0, 0.03125, 1.0, 0.03125, 0.5, 0.03125, 0.5, 0.03125, 1.0, 0.0, 1.0, 0.0, 0.5, 1.0, 0.5, 1.0, 1.0, 0.9688, 1.0, 0.9688, 0.5, 0.9688, 0.5, 0.9688, 1.0, 0.9375, 1.0, 0.9375, 0.5, 0.9375, 0.5, 0.9375, 1.0, 0.9062, 1.0, 0.9062, 0.5, 0.9062, 0.5, 0.9062, 1.0, 0.875, 1.0, 0.875, 0.5, 0.875, 0.5, 0.875, 1.0, 0.8438, 1.0, 0.8438, 0.5, 0.8438, 0.5, 0.8438, 1.0, 0.8125, 1.0, 0.8125, 0.5, 0.8125, 0.5, 0.8125, 1.0, 0.7812, 1.0, 0.7812, 0.5, 0.7812, 0.5, 0.7812, 1.0, 0.75, 1.0, 0.75, 0.5, 0.75, 0.5, 0.75, 1.0, 0.7188, 1.0, 0.7188, 0.5, 0.7188, 0.5, 0.7188, 1.0, 0.6875, 1.0, 0.6875, 0.5, 0.6875, 0.5, 0.6875, 1.0, 0.6663, 1.0, 0.6663, 0.5, 0.08371, 1.0, 0.0625, 1.0, 0.0625, 0.5, 0.08371, 0.5, 0.0625, 0.5, 0.0625, 1.0, 0.03125, 1.0, 0.03125, 0.5, 0.03125, 0.5, 0.03125, 1.0, 0.0, 1.0, 0.0, 0.5])
me_cylinder_012.use_remesh_fix_poles = True
me_cylinder_012.use_remesh_preserve_attributes = False
me_cylinder_012.update()
me_cylinder_015 = bpy.data.meshes.new('Cylinder.015')
me_cylinder_015.from_pydata([(0.0, 1.0, -1.0), (0.0, 1.0, 1.0), (0.1951, 0.9808, -1.0), (0.1951, 0.9808, 1.0), (0.3827, 0.9239, -1.0), (0.3827, 0.9239, 1.0), (0.5556, 0.8315, -1.0), (0.5556, 0.8315, 1.0), (0.7071, 0.7071, -1.0), (0.7071, 0.7071, 1.0), (0.8315, 0.5556, -1.0), (0.8315, 0.5556, 1.0), (0.9239, 0.3827, -1.0), (0.9239, 0.3827, 1.0), (0.9808, 0.1951, -1.0), (0.9808, 0.1951, 1.0), (1.0, -4.371e-08, -1.0), (1.0, -4.371e-08, 1.0), (0.9808, -0.1951, -1.0), (0.9808, -0.1951, 1.0), (0.9239, -0.3827, -1.0), (0.9239, -0.3827, 1.0), (0.8315, -0.5556, -1.0), (0.8315, -0.5556, 1.0), (0.7071, -0.7071, -1.0), (0.7071, -0.7071, 1.0), (0.5556, -0.8315, -1.0), (0.5556, -0.8315, 1.0), (0.3827, -0.9239, -1.0), (0.3827, -0.9239, 1.0), (0.1951, -0.9808, -1.0), (0.1951, -0.9808, 1.0), (-8.742e-08, -1.0, -1.0), (-8.742e-08, -1.0, 1.0), (-0.1951, -0.9808, -1.0), (-0.1951, -0.9808, 1.0), (-0.3827, -0.9239, -1.0), (-0.3827, -0.9239, 1.0), (-0.5556, -0.8315, -1.0), (-0.5556, -0.8315, 1.0), (-0.7071, -0.7071, -1.0), (-0.7071, -0.7071, 1.0), (-0.8315, -0.5556, -1.0), (-0.8315, -0.5556, 1.0), (-0.9239, -0.3827, -1.0), (-0.9239, -0.3827, 1.0), (-0.9808, -0.1951, -1.0), (-0.9808, -0.1951, 1.0), (-1.0, 1.192e-08, -1.0), (-1.0, 1.192e-08, 1.0), (-0.9808, 0.1951, -1.0), (-0.9808, 0.1951, 1.0), (-0.9239, 0.3827, -1.0), (-0.9239, 0.3827, 1.0), (-0.8315, 0.5556, -1.0), (-0.8315, 0.5556, 1.0), (-0.7071, 0.7071, -1.0), (-0.7071, 0.7071, 1.0), (-0.5556, 0.8315, -1.0), (-0.5556, 0.8315, 1.0), (-0.3827, 0.9239, -1.0), (-0.3827, 0.9239, 1.0), (-0.1951, 0.9808, -1.0), (-0.1951, 0.9808, 1.0)], [], [(0, 1, 3, 2), (2, 3, 5, 4), (4, 5, 7, 6), (6, 7, 9, 8), (8, 9, 11, 10), (10, 11, 13, 12), (12, 13, 15, 14), (14, 15, 17, 16), (16, 17, 19, 18), (18, 19, 21, 20), (20, 21, 23, 22), (22, 23, 25, 24), (24, 25, 27, 26), (26, 27, 29, 28), (28, 29, 31, 30), (30, 31, 33, 32), (32, 33, 35, 34), (34, 35, 37, 36), (36, 37, 39, 38), (38, 39, 41, 40), (40, 41, 43, 42), (42, 43, 45, 44), (44, 45, 47, 46), (46, 47, 49, 48), (48, 49, 51, 50), (50, 51, 53, 52), (52, 53, 55, 54), (54, 55, 57, 56), (56, 57, 59, 58), (58, 59, 61, 60), (3, 1, 63, 61, 59, 57, 55, 53, 51, 49, 47, 45, 43, 41, 39, 37, 35, 33, 31, 29, 27, 25, 23, 21, 19, 17, 15, 13, 11, 9, 7, 5), (60, 61, 63, 62), (62, 63, 1, 0), (0, 2, 4, 6, 8, 10, 12, 14, 16, 18, 20, 22, 24, 26, 28, 30, 32, 34, 36, 38, 40, 42, 44, 46, 48, 50, 52, 54, 56, 58, 60, 62)])
_uv = me_cylinder_015.uv_layers.new(name='UVMap')
_uv.uv.foreach_set('vector', [1.0, 0.5, 1.0, 1.0, 0.9688, 1.0, 0.9688, 0.5, 0.9688, 0.5, 0.9688, 1.0, 0.9375, 1.0, 0.9375, 0.5, 0.9375, 0.5, 0.9375, 1.0, 0.9062, 1.0, 0.9062, 0.5, 0.9062, 0.5, 0.9062, 1.0, 0.875, 1.0, 0.875, 0.5, 0.875, 0.5, 0.875, 1.0, 0.8438, 1.0, 0.8438, 0.5, 0.8438, 0.5, 0.8438, 1.0, 0.8125, 1.0, 0.8125, 0.5, 0.8125, 0.5, 0.8125, 1.0, 0.7812, 1.0, 0.7812, 0.5, 0.7812, 0.5, 0.7812, 1.0, 0.75, 1.0, 0.75, 0.5, 0.75, 0.5, 0.75, 1.0, 0.7188, 1.0, 0.7188, 0.5, 0.7188, 0.5, 0.7188, 1.0, 0.6875, 1.0, 0.6875, 0.5, 0.6875, 0.5, 0.6875, 1.0, 0.6562, 1.0, 0.6562, 0.5, 0.6562, 0.5, 0.6562, 1.0, 0.625, 1.0, 0.625, 0.5, 0.625, 0.5, 0.625, 1.0, 0.5938, 1.0, 0.5938, 0.5, 0.5938, 0.5, 0.5938, 1.0, 0.5625, 1.0, 0.5625, 0.5, 0.5625, 0.5, 0.5625, 1.0, 0.5312, 1.0, 0.5312, 0.5, 0.5312, 0.5, 0.5312, 1.0, 0.5, 1.0, 0.5, 0.5, 0.5, 0.5, 0.5, 1.0, 0.4688, 1.0, 0.4688, 0.5, 0.4688, 0.5, 0.4688, 1.0, 0.4375, 1.0, 0.4375, 0.5, 0.4375, 0.5, 0.4375, 1.0, 0.4062, 1.0, 0.4062, 0.5, 0.4062, 0.5, 0.4062, 1.0, 0.375, 1.0, 0.375, 0.5, 0.375, 0.5, 0.375, 1.0, 0.3438, 1.0, 0.3438, 0.5, 0.3438, 0.5, 0.3438, 1.0, 0.3125, 1.0, 0.3125, 0.5, 0.3125, 0.5, 0.3125, 1.0, 0.2812, 1.0, 0.2812, 0.5, 0.2812, 0.5, 0.2812, 1.0, 0.25, 1.0, 0.25, 0.5, 0.25, 0.5, 0.25, 1.0, 0.2188, 1.0, 0.2188, 0.5, 0.2188, 0.5, 0.2188, 1.0, 0.1875, 1.0, 0.1875, 0.5, 0.1875, 0.5, 0.1875, 1.0, 0.1562, 1.0, 0.1562, 0.5, 0.1562, 0.5, 0.1562, 1.0, 0.125, 1.0, 0.125, 0.5, 0.125, 0.5, 0.125, 1.0, 0.09375, 1.0, 0.09375, 0.5, 0.09375, 0.5, 0.09375, 1.0, 0.0625, 1.0, 0.0625, 0.5, 0.2968, 0.4854, 0.25, 0.49, 0.2032, 0.4854, 0.1582, 0.4717, 0.1167, 0.4496, 0.08029, 0.4197, 0.05045, 0.3833, 0.02827, 0.3418, 0.01461, 0.2968, 0.01, 0.25, 0.01461, 0.2032, 0.02827, 0.1582, 0.05045, 0.1167, 0.08029, 0.08029, 0.1167, 0.05045, 0.1582, 0.02827, 0.2032, 0.01461, 0.25, 0.01, 0.2968, 0.01461, 0.3418, 0.02827, 0.3833, 0.05045, 0.4197, 0.08029, 0.4496, 0.1167, 0.4717, 0.1582, 0.4854, 0.2032, 0.49, 0.25, 0.4854, 0.2968, 0.4717, 0.3418, 0.4496, 0.3833, 0.4197, 0.4197, 0.3833, 0.4496, 0.3418, 0.4717, 0.0625, 0.5, 0.0625, 1.0, 0.03125, 1.0, 0.03125, 0.5, 0.03125, 0.5, 0.03125, 1.0, 0.0, 1.0, 0.0, 0.5, 0.75, 0.49, 0.7968, 0.4854, 0.8418, 0.4717, 0.8833, 0.4496, 0.9197, 0.4197, 0.9496, 0.3833, 0.9717, 0.3418, 0.9854, 0.2968, 0.99, 0.25, 0.9854, 0.2032, 0.9717, 0.1582, 0.9496, 0.1167, 0.9197, 0.08029, 0.8833, 0.05045, 0.8418, 0.02827, 0.7968, 0.01461, 0.75, 0.01, 0.7032, 0.01461, 0.6582, 0.02827, 0.6167, 0.05045, 0.5803, 0.08029, 0.5504, 0.1167, 0.5283, 0.1582, 0.5146, 0.2032, 0.51, 0.25, 0.5146, 0.2968, 0.5283, 0.3418, 0.5504, 0.3833, 0.5803, 0.4197, 0.6167, 0.4496, 0.6582, 0.4717, 0.7032, 0.4854])
me_cylinder_015.use_remesh_fix_poles = True
me_cylinder_015.use_remesh_preserve_attributes = False
me_cylinder_015.update()
me_cylinder_013 = bpy.data.meshes.new('Cylinder.013')
me_cylinder_013.from_pydata([(0.0, 1.0, -1.0), (0.0, 1.0, 1.0), (0.1951, 0.9808, -1.0), (0.1951, 0.9808, 1.0), (0.3827, 0.9239, -1.0), (0.3827, 0.9239, 1.0), (0.5556, 0.8315, -1.0), (0.5556, 0.8315, 1.0), (0.7071, 0.7071, -1.0), (0.7071, 0.7071, 1.0), (0.8315, 0.5556, -1.0), (0.8315, 0.5556, 1.0), (0.9239, 0.3827, -1.0), (0.9239, 0.3827, 1.0), (0.9808, 0.1951, -1.0), (0.9808, 0.1951, 1.0), (1.0, -4.371e-08, -1.0), (1.0, -4.371e-08, 1.0), (0.9808, -0.1951, -1.0), (0.9808, -0.1951, 1.0), (0.9239, -0.3827, -1.0), (0.9239, -0.3827, 1.0), (0.8315, -0.5556, -1.0), (0.8315, -0.5556, 1.0), (0.7071, -0.7071, -1.0), (0.7071, -0.7071, 1.0), (0.5556, -0.8315, -1.0), (0.5556, -0.8315, 1.0), (0.3827, -0.9239, -1.0), (0.3827, -0.9239, 1.0), (0.1951, -0.9808, -1.0), (0.1951, -0.9808, 1.0), (-8.742e-08, -1.0, -1.0), (-8.742e-08, -1.0, 1.0), (-0.1951, -0.9808, -1.0), (-0.1951, -0.9808, 1.0), (-0.3827, -0.9239, -1.0), (-0.3827, -0.9239, 1.0), (-0.5556, -0.8315, -1.0), (-0.5556, -0.8315, 1.0), (-0.7071, -0.7071, -1.0), (-0.7071, -0.7071, 1.0), (-0.8315, -0.5556, -1.0), (-0.8315, -0.5556, 1.0), (-0.9239, -0.3827, -1.0), (-0.9239, -0.3827, 1.0), (-0.9808, -0.1951, -1.0), (-0.9808, -0.1951, 1.0), (-1.0, 1.192e-08, -1.0), (-1.0, 1.192e-08, 1.0), (-0.9808, 0.1951, -1.0), (-0.9808, 0.1951, 1.0), (-0.9239, 0.3827, -1.0), (-0.9239, 0.3827, 1.0), (-0.8315, 0.5556, -1.0), (-0.8315, 0.5556, 1.0), (-0.7071, 0.7071, -1.0), (-0.7071, 0.7071, 1.0), (-0.5556, 0.8315, -1.0), (-0.5556, 0.8315, 1.0), (-0.3827, 0.9239, -1.0), (-0.3827, 0.9239, 1.0), (-0.1951, 0.9808, -1.0), (-0.1951, 0.9808, 1.0)], [], [(0, 1, 3, 2), (2, 3, 5, 4), (4, 5, 7, 6), (6, 7, 9, 8), (8, 9, 11, 10), (10, 11, 13, 12), (12, 13, 15, 14), (14, 15, 17, 16), (16, 17, 19, 18), (18, 19, 21, 20), (20, 21, 23, 22), (22, 23, 25, 24), (24, 25, 27, 26), (26, 27, 29, 28), (28, 29, 31, 30), (30, 31, 33, 32), (32, 33, 35, 34), (34, 35, 37, 36), (36, 37, 39, 38), (38, 39, 41, 40), (40, 41, 43, 42), (42, 43, 45, 44), (44, 45, 47, 46), (46, 47, 49, 48), (48, 49, 51, 50), (50, 51, 53, 52), (52, 53, 55, 54), (54, 55, 57, 56), (56, 57, 59, 58), (58, 59, 61, 60), (3, 1, 63, 61, 59, 57, 55, 53, 51, 49, 47, 45, 43, 41, 39, 37, 35, 33, 31, 29, 27, 25, 23, 21, 19, 17, 15, 13, 11, 9, 7, 5), (60, 61, 63, 62), (62, 63, 1, 0), (0, 2, 4, 6, 8, 10, 12, 14, 16, 18, 20, 22, 24, 26, 28, 30, 32, 34, 36, 38, 40, 42, 44, 46, 48, 50, 52, 54, 56, 58, 60, 62)])
_uv = me_cylinder_013.uv_layers.new(name='UVMap')
_uv.uv.foreach_set('vector', [1.0, 0.5, 1.0, 1.0, 0.9688, 1.0, 0.9688, 0.5, 0.9688, 0.5, 0.9688, 1.0, 0.9375, 1.0, 0.9375, 0.5, 0.9375, 0.5, 0.9375, 1.0, 0.9062, 1.0, 0.9062, 0.5, 0.9062, 0.5, 0.9062, 1.0, 0.875, 1.0, 0.875, 0.5, 0.875, 0.5, 0.875, 1.0, 0.8438, 1.0, 0.8438, 0.5, 0.8438, 0.5, 0.8438, 1.0, 0.8125, 1.0, 0.8125, 0.5, 0.8125, 0.5, 0.8125, 1.0, 0.7812, 1.0, 0.7812, 0.5, 0.7812, 0.5, 0.7812, 1.0, 0.75, 1.0, 0.75, 0.5, 0.75, 0.5, 0.75, 1.0, 0.7188, 1.0, 0.7188, 0.5, 0.7188, 0.5, 0.7188, 1.0, 0.6875, 1.0, 0.6875, 0.5, 0.6875, 0.5, 0.6875, 1.0, 0.6562, 1.0, 0.6562, 0.5, 0.6562, 0.5, 0.6562, 1.0, 0.625, 1.0, 0.625, 0.5, 0.625, 0.5, 0.625, 1.0, 0.5938, 1.0, 0.5938, 0.5, 0.5938, 0.5, 0.5938, 1.0, 0.5625, 1.0, 0.5625, 0.5, 0.5625, 0.5, 0.5625, 1.0, 0.5312, 1.0, 0.5312, 0.5, 0.5312, 0.5, 0.5312, 1.0, 0.5, 1.0, 0.5, 0.5, 0.5, 0.5, 0.5, 1.0, 0.4688, 1.0, 0.4688, 0.5, 0.4688, 0.5, 0.4688, 1.0, 0.4375, 1.0, 0.4375, 0.5, 0.4375, 0.5, 0.4375, 1.0, 0.4062, 1.0, 0.4062, 0.5, 0.4062, 0.5, 0.4062, 1.0, 0.375, 1.0, 0.375, 0.5, 0.375, 0.5, 0.375, 1.0, 0.3438, 1.0, 0.3438, 0.5, 0.3438, 0.5, 0.3438, 1.0, 0.3125, 1.0, 0.3125, 0.5, 0.3125, 0.5, 0.3125, 1.0, 0.2812, 1.0, 0.2812, 0.5, 0.2812, 0.5, 0.2812, 1.0, 0.25, 1.0, 0.25, 0.5, 0.25, 0.5, 0.25, 1.0, 0.2188, 1.0, 0.2188, 0.5, 0.2188, 0.5, 0.2188, 1.0, 0.1875, 1.0, 0.1875, 0.5, 0.1875, 0.5, 0.1875, 1.0, 0.1562, 1.0, 0.1562, 0.5, 0.1562, 0.5, 0.1562, 1.0, 0.125, 1.0, 0.125, 0.5, 0.125, 0.5, 0.125, 1.0, 0.09375, 1.0, 0.09375, 0.5, 0.09375, 0.5, 0.09375, 1.0, 0.0625, 1.0, 0.0625, 0.5, 0.2968, 0.4854, 0.25, 0.49, 0.2032, 0.4854, 0.1582, 0.4717, 0.1167, 0.4496, 0.08029, 0.4197, 0.05045, 0.3833, 0.02827, 0.3418, 0.01461, 0.2968, 0.01, 0.25, 0.01461, 0.2032, 0.02827, 0.1582, 0.05045, 0.1167, 0.08029, 0.08029, 0.1167, 0.05045, 0.1582, 0.02827, 0.2032, 0.01461, 0.25, 0.01, 0.2968, 0.01461, 0.3418, 0.02827, 0.3833, 0.05045, 0.4197, 0.08029, 0.4496, 0.1167, 0.4717, 0.1582, 0.4854, 0.2032, 0.49, 0.25, 0.4854, 0.2968, 0.4717, 0.3418, 0.4496, 0.3833, 0.4197, 0.4197, 0.3833, 0.4496, 0.3418, 0.4717, 0.0625, 0.5, 0.0625, 1.0, 0.03125, 1.0, 0.03125, 0.5, 0.03125, 0.5, 0.03125, 1.0, 0.0, 1.0, 0.0, 0.5, 0.75, 0.49, 0.7968, 0.4854, 0.8418, 0.4717, 0.8833, 0.4496, 0.9197, 0.4197, 0.9496, 0.3833, 0.9717, 0.3418, 0.9854, 0.2968, 0.99, 0.25, 0.9854, 0.2032, 0.9717, 0.1582, 0.9496, 0.1167, 0.9197, 0.08029, 0.8833, 0.05045, 0.8418, 0.02827, 0.7968, 0.01461, 0.75, 0.01, 0.7032, 0.01461, 0.6582, 0.02827, 0.6167, 0.05045, 0.5803, 0.08029, 0.5504, 0.1167, 0.5283, 0.1582, 0.5146, 0.2032, 0.51, 0.25, 0.5146, 0.2968, 0.5283, 0.3418, 0.5504, 0.3833, 0.5803, 0.4197, 0.6167, 0.4496, 0.6582, 0.4717, 0.7032, 0.4854])
me_cylinder_013.use_remesh_fix_poles = True
me_cylinder_013.use_remesh_preserve_attributes = False
me_cylinder_013.update()
me_cylinder_014 = bpy.data.meshes.new('Cylinder.014')
me_cylinder_014.from_pydata([(0.0, 1.0, -1.0), (0.0, 1.0, 1.0), (0.1951, 0.9808, -1.0), (0.1951, 0.9808, 1.0), (0.3827, 0.9239, -1.0), (0.3827, 0.9239, 1.0), (0.5556, 0.8315, -1.0), (0.5556, 0.8315, 1.0), (0.7071, 0.7071, -1.0), (0.7071, 0.7071, 1.0), (0.8315, 0.5556, -1.0), (0.8315, 0.5556, 1.0), (0.9239, 0.3827, -1.0), (0.9239, 0.3827, 1.0), (0.9808, 0.1951, -1.0), (0.9808, 0.1951, 1.0), (1.0, -4.371e-08, -1.0), (1.0, -4.371e-08, 1.0), (0.9808, -0.1951, -1.0), (0.9808, -0.1951, 1.0), (0.9239, -0.3827, -1.0), (0.9239, -0.3827, 1.0), (0.8315, -0.5556, -1.0), (0.8315, -0.5556, 1.0), (0.7071, -0.7071, -1.0), (0.7071, -0.7071, 1.0), (0.5556, -0.8315, -1.0), (0.5556, -0.8315, 1.0), (0.3827, -0.9239, -1.0), (0.3827, -0.9239, 1.0), (0.1951, -0.9808, -1.0), (0.1951, -0.9808, 1.0), (-8.742e-08, -1.0, -1.0), (-8.742e-08, -1.0, 1.0), (-0.1951, -0.9808, -1.0), (-0.1951, -0.9808, 1.0), (-0.3827, -0.9239, -1.0), (-0.3827, -0.9239, 1.0), (-0.5556, -0.8315, -1.0), (-0.5556, -0.8315, 1.0), (-0.7071, -0.7071, -1.0), (-0.7071, -0.7071, 1.0), (-0.8315, -0.5556, -1.0), (-0.8315, -0.5556, 1.0), (-0.9239, -0.3827, -1.0), (-0.9239, -0.3827, 1.0), (-0.9808, -0.1951, -1.0), (-0.9808, -0.1951, 1.0), (-1.0, 1.192e-08, -1.0), (-1.0, 1.192e-08, 1.0), (-0.9808, 0.1951, -1.0), (-0.9808, 0.1951, 1.0), (-0.9239, 0.3827, -1.0), (-0.9239, 0.3827, 1.0), (-0.8315, 0.5556, -1.0), (-0.8315, 0.5556, 1.0), (-0.7071, 0.7071, -1.0), (-0.7071, 0.7071, 1.0), (-0.5556, 0.8315, -1.0), (-0.5556, 0.8315, 1.0), (-0.3827, 0.9239, -1.0), (-0.3827, 0.9239, 1.0), (-0.1951, 0.9808, -1.0), (-0.1951, 0.9808, 1.0)], [], [(0, 1, 3, 2), (2, 3, 5, 4), (4, 5, 7, 6), (6, 7, 9, 8), (8, 9, 11, 10), (10, 11, 13, 12), (12, 13, 15, 14), (14, 15, 17, 16), (16, 17, 19, 18), (18, 19, 21, 20), (20, 21, 23, 22), (22, 23, 25, 24), (24, 25, 27, 26), (26, 27, 29, 28), (28, 29, 31, 30), (30, 31, 33, 32), (32, 33, 35, 34), (34, 35, 37, 36), (36, 37, 39, 38), (38, 39, 41, 40), (40, 41, 43, 42), (42, 43, 45, 44), (44, 45, 47, 46), (46, 47, 49, 48), (48, 49, 51, 50), (50, 51, 53, 52), (52, 53, 55, 54), (54, 55, 57, 56), (56, 57, 59, 58), (58, 59, 61, 60), (3, 1, 63, 61, 59, 57, 55, 53, 51, 49, 47, 45, 43, 41, 39, 37, 35, 33, 31, 29, 27, 25, 23, 21, 19, 17, 15, 13, 11, 9, 7, 5), (60, 61, 63, 62), (62, 63, 1, 0), (0, 2, 4, 6, 8, 10, 12, 14, 16, 18, 20, 22, 24, 26, 28, 30, 32, 34, 36, 38, 40, 42, 44, 46, 48, 50, 52, 54, 56, 58, 60, 62)])
_uv = me_cylinder_014.uv_layers.new(name='UVMap')
_uv.uv.foreach_set('vector', [1.0, 0.5, 1.0, 1.0, 0.9688, 1.0, 0.9688, 0.5, 0.9688, 0.5, 0.9688, 1.0, 0.9375, 1.0, 0.9375, 0.5, 0.9375, 0.5, 0.9375, 1.0, 0.9062, 1.0, 0.9062, 0.5, 0.9062, 0.5, 0.9062, 1.0, 0.875, 1.0, 0.875, 0.5, 0.875, 0.5, 0.875, 1.0, 0.8438, 1.0, 0.8438, 0.5, 0.8438, 0.5, 0.8438, 1.0, 0.8125, 1.0, 0.8125, 0.5, 0.8125, 0.5, 0.8125, 1.0, 0.7812, 1.0, 0.7812, 0.5, 0.7812, 0.5, 0.7812, 1.0, 0.75, 1.0, 0.75, 0.5, 0.75, 0.5, 0.75, 1.0, 0.7188, 1.0, 0.7188, 0.5, 0.7188, 0.5, 0.7188, 1.0, 0.6875, 1.0, 0.6875, 0.5, 0.6875, 0.5, 0.6875, 1.0, 0.6562, 1.0, 0.6562, 0.5, 0.6562, 0.5, 0.6562, 1.0, 0.625, 1.0, 0.625, 0.5, 0.625, 0.5, 0.625, 1.0, 0.5938, 1.0, 0.5938, 0.5, 0.5938, 0.5, 0.5938, 1.0, 0.5625, 1.0, 0.5625, 0.5, 0.5625, 0.5, 0.5625, 1.0, 0.5312, 1.0, 0.5312, 0.5, 0.5312, 0.5, 0.5312, 1.0, 0.5, 1.0, 0.5, 0.5, 0.5, 0.5, 0.5, 1.0, 0.4688, 1.0, 0.4688, 0.5, 0.4688, 0.5, 0.4688, 1.0, 0.4375, 1.0, 0.4375, 0.5, 0.4375, 0.5, 0.4375, 1.0, 0.4062, 1.0, 0.4062, 0.5, 0.4062, 0.5, 0.4062, 1.0, 0.375, 1.0, 0.375, 0.5, 0.375, 0.5, 0.375, 1.0, 0.3438, 1.0, 0.3438, 0.5, 0.3438, 0.5, 0.3438, 1.0, 0.3125, 1.0, 0.3125, 0.5, 0.3125, 0.5, 0.3125, 1.0, 0.2812, 1.0, 0.2812, 0.5, 0.2812, 0.5, 0.2812, 1.0, 0.25, 1.0, 0.25, 0.5, 0.25, 0.5, 0.25, 1.0, 0.2188, 1.0, 0.2188, 0.5, 0.2188, 0.5, 0.2188, 1.0, 0.1875, 1.0, 0.1875, 0.5, 0.1875, 0.5, 0.1875, 1.0, 0.1562, 1.0, 0.1562, 0.5, 0.1562, 0.5, 0.1562, 1.0, 0.125, 1.0, 0.125, 0.5, 0.125, 0.5, 0.125, 1.0, 0.09375, 1.0, 0.09375, 0.5, 0.09375, 0.5, 0.09375, 1.0, 0.0625, 1.0, 0.0625, 0.5, 0.2968, 0.4854, 0.25, 0.49, 0.2032, 0.4854, 0.1582, 0.4717, 0.1167, 0.4496, 0.08029, 0.4197, 0.05045, 0.3833, 0.02827, 0.3418, 0.01461, 0.2968, 0.01, 0.25, 0.01461, 0.2032, 0.02827, 0.1582, 0.05045, 0.1167, 0.08029, 0.08029, 0.1167, 0.05045, 0.1582, 0.02827, 0.2032, 0.01461, 0.25, 0.01, 0.2968, 0.01461, 0.3418, 0.02827, 0.3833, 0.05045, 0.4197, 0.08029, 0.4496, 0.1167, 0.4717, 0.1582, 0.4854, 0.2032, 0.49, 0.25, 0.4854, 0.2968, 0.4717, 0.3418, 0.4496, 0.3833, 0.4197, 0.4197, 0.3833, 0.4496, 0.3418, 0.4717, 0.0625, 0.5, 0.0625, 1.0, 0.03125, 1.0, 0.03125, 0.5, 0.03125, 0.5, 0.03125, 1.0, 0.0, 1.0, 0.0, 0.5, 0.75, 0.49, 0.7968, 0.4854, 0.8418, 0.4717, 0.8833, 0.4496, 0.9197, 0.4197, 0.9496, 0.3833, 0.9717, 0.3418, 0.9854, 0.2968, 0.99, 0.25, 0.9854, 0.2032, 0.9717, 0.1582, 0.9496, 0.1167, 0.9197, 0.08029, 0.8833, 0.05045, 0.8418, 0.02827, 0.7968, 0.01461, 0.75, 0.01, 0.7032, 0.01461, 0.6582, 0.02827, 0.6167, 0.05045, 0.5803, 0.08029, 0.5504, 0.1167, 0.5283, 0.1582, 0.5146, 0.2032, 0.51, 0.25, 0.5146, 0.2968, 0.5283, 0.3418, 0.5504, 0.3833, 0.5803, 0.4197, 0.6167, 0.4496, 0.6582, 0.4717, 0.7032, 0.4854])
me_cylinder_014.use_remesh_fix_poles = True
me_cylinder_014.use_remesh_preserve_attributes = False
me_cylinder_014.update()
me_cylinder_009 = bpy.data.meshes.new('Cylinder.009')
me_cylinder_009.from_pydata([(0.0, 1.0, -1.0), (0.0, 1.0, 1.0), (0.1951, 0.9808, -1.0), (0.1951, 0.9808, 1.0), (0.3827, 0.9239, -1.0), (0.3827, 0.9239, 1.0), (0.5556, 0.8315, -1.0), (0.5556, 0.8315, 1.0), (0.7071, 0.7071, -1.0), (0.7071, 0.7071, 1.0), (0.8315, 0.5556, -1.0), (0.8315, 0.5556, 1.0), (0.9239, 0.3827, -1.0), (0.9239, 0.3827, 1.0), (0.9808, 0.1951, -1.0), (0.9808, 0.1951, 1.0), (1.0, -4.371e-08, -1.0), (1.0, -4.371e-08, 1.0), (0.9808, -0.1951, -1.0), (0.9808, -0.1951, 1.0), (0.9239, -0.3827, -1.0), (0.9239, -0.3827, 1.0), (0.8315, -0.5556, -1.0), (0.8315, -0.5556, 1.0), (0.7071, -0.7071, -1.0), (0.7071, -0.7071, 1.0), (0.5556, -0.8315, -1.0), (0.5556, -0.8315, 1.0), (0.3827, -0.9239, -1.0), (0.3827, -0.9239, 1.0), (0.1951, -0.9808, -1.0), (0.1951, -0.9808, 1.0), (-8.742e-08, -1.0, -1.0), (-8.742e-08, -1.0, 1.0), (-0.1951, -0.9808, -1.0), (-0.1951, -0.9808, 1.0), (-0.3827, -0.9239, -1.0), (-0.3827, -0.9239, 1.0), (-0.5556, -0.8315, -1.0), (-0.5556, -0.8315, 1.0), (-0.7071, -0.7071, -1.0), (-0.7071, -0.7071, 1.0), (-0.8315, -0.5556, -1.0), (-0.8315, -0.5556, 1.0), (-0.9239, -0.3827, -1.0), (-0.9239, -0.3827, 1.0), (-0.9808, -0.1951, -1.0), (-0.9808, -0.1951, 1.0), (-1.0, 1.192e-08, -1.0), (-1.0, 1.192e-08, 1.0), (-0.9808, 0.1951, -1.0), (-0.9808, 0.1951, 1.0), (-0.9239, 0.3827, -1.0), (-0.9239, 0.3827, 1.0), (-0.8315, 0.5556, -1.0), (-0.8315, 0.5556, 1.0), (-0.7071, 0.7071, -1.0), (-0.7071, 0.7071, 1.0), (-0.5556, 0.8315, -1.0), (-0.5556, 0.8315, 1.0), (-0.3827, 0.9239, -1.0), (-0.3827, 0.9239, 1.0), (-0.1951, 0.9808, -1.0), (-0.1951, 0.9808, 1.0)], [], [(0, 1, 3, 2), (2, 3, 5, 4), (4, 5, 7, 6), (6, 7, 9, 8), (8, 9, 11, 10), (10, 11, 13, 12), (12, 13, 15, 14), (14, 15, 17, 16), (16, 17, 19, 18), (18, 19, 21, 20), (20, 21, 23, 22), (22, 23, 25, 24), (24, 25, 27, 26), (26, 27, 29, 28), (28, 29, 31, 30), (30, 31, 33, 32), (32, 33, 35, 34), (34, 35, 37, 36), (36, 37, 39, 38), (38, 39, 41, 40), (40, 41, 43, 42), (42, 43, 45, 44), (44, 45, 47, 46), (46, 47, 49, 48), (48, 49, 51, 50), (50, 51, 53, 52), (52, 53, 55, 54), (54, 55, 57, 56), (56, 57, 59, 58), (58, 59, 61, 60), (3, 1, 63, 61, 59, 57, 55, 53, 51, 49, 47, 45, 43, 41, 39, 37, 35, 33, 31, 29, 27, 25, 23, 21, 19, 17, 15, 13, 11, 9, 7, 5), (60, 61, 63, 62), (62, 63, 1, 0), (0, 2, 4, 6, 8, 10, 12, 14, 16, 18, 20, 22, 24, 26, 28, 30, 32, 34, 36, 38, 40, 42, 44, 46, 48, 50, 52, 54, 56, 58, 60, 62)])
_uv = me_cylinder_009.uv_layers.new(name='UVMap')
_uv.uv.foreach_set('vector', [1.0, 0.5, 1.0, 1.0, 0.9688, 1.0, 0.9688, 0.5, 0.9688, 0.5, 0.9688, 1.0, 0.9375, 1.0, 0.9375, 0.5, 0.9375, 0.5, 0.9375, 1.0, 0.9062, 1.0, 0.9062, 0.5, 0.9062, 0.5, 0.9062, 1.0, 0.875, 1.0, 0.875, 0.5, 0.875, 0.5, 0.875, 1.0, 0.8438, 1.0, 0.8438, 0.5, 0.8438, 0.5, 0.8438, 1.0, 0.8125, 1.0, 0.8125, 0.5, 0.8125, 0.5, 0.8125, 1.0, 0.7812, 1.0, 0.7812, 0.5, 0.7812, 0.5, 0.7812, 1.0, 0.75, 1.0, 0.75, 0.5, 0.75, 0.5, 0.75, 1.0, 0.7188, 1.0, 0.7188, 0.5, 0.7188, 0.5, 0.7188, 1.0, 0.6875, 1.0, 0.6875, 0.5, 0.6875, 0.5, 0.6875, 1.0, 0.6562, 1.0, 0.6562, 0.5, 0.6562, 0.5, 0.6562, 1.0, 0.625, 1.0, 0.625, 0.5, 0.625, 0.5, 0.625, 1.0, 0.5938, 1.0, 0.5938, 0.5, 0.5938, 0.5, 0.5938, 1.0, 0.5625, 1.0, 0.5625, 0.5, 0.5625, 0.5, 0.5625, 1.0, 0.5312, 1.0, 0.5312, 0.5, 0.5312, 0.5, 0.5312, 1.0, 0.5, 1.0, 0.5, 0.5, 0.5, 0.5, 0.5, 1.0, 0.4688, 1.0, 0.4688, 0.5, 0.4688, 0.5, 0.4688, 1.0, 0.4375, 1.0, 0.4375, 0.5, 0.4375, 0.5, 0.4375, 1.0, 0.4062, 1.0, 0.4062, 0.5, 0.4062, 0.5, 0.4062, 1.0, 0.375, 1.0, 0.375, 0.5, 0.375, 0.5, 0.375, 1.0, 0.3438, 1.0, 0.3438, 0.5, 0.3438, 0.5, 0.3438, 1.0, 0.3125, 1.0, 0.3125, 0.5, 0.3125, 0.5, 0.3125, 1.0, 0.2812, 1.0, 0.2812, 0.5, 0.2812, 0.5, 0.2812, 1.0, 0.25, 1.0, 0.25, 0.5, 0.25, 0.5, 0.25, 1.0, 0.2188, 1.0, 0.2188, 0.5, 0.2188, 0.5, 0.2188, 1.0, 0.1875, 1.0, 0.1875, 0.5, 0.1875, 0.5, 0.1875, 1.0, 0.1562, 1.0, 0.1562, 0.5, 0.1562, 0.5, 0.1562, 1.0, 0.125, 1.0, 0.125, 0.5, 0.125, 0.5, 0.125, 1.0, 0.09375, 1.0, 0.09375, 0.5, 0.09375, 0.5, 0.09375, 1.0, 0.0625, 1.0, 0.0625, 0.5, 0.2968, 0.4854, 0.25, 0.49, 0.2032, 0.4854, 0.1582, 0.4717, 0.1167, 0.4496, 0.08029, 0.4197, 0.05045, 0.3833, 0.02827, 0.3418, 0.01461, 0.2968, 0.01, 0.25, 0.01461, 0.2032, 0.02827, 0.1582, 0.05045, 0.1167, 0.08029, 0.08029, 0.1167, 0.05045, 0.1582, 0.02827, 0.2032, 0.01461, 0.25, 0.01, 0.2968, 0.01461, 0.3418, 0.02827, 0.3833, 0.05045, 0.4197, 0.08029, 0.4496, 0.1167, 0.4717, 0.1582, 0.4854, 0.2032, 0.49, 0.25, 0.4854, 0.2968, 0.4717, 0.3418, 0.4496, 0.3833, 0.4197, 0.4197, 0.3833, 0.4496, 0.3418, 0.4717, 0.0625, 0.5, 0.0625, 1.0, 0.03125, 1.0, 0.03125, 0.5, 0.03125, 0.5, 0.03125, 1.0, 0.0, 1.0, 0.0, 0.5, 0.75, 0.49, 0.7968, 0.4854, 0.8418, 0.4717, 0.8833, 0.4496, 0.9197, 0.4197, 0.9496, 0.3833, 0.9717, 0.3418, 0.9854, 0.2968, 0.99, 0.25, 0.9854, 0.2032, 0.9717, 0.1582, 0.9496, 0.1167, 0.9197, 0.08029, 0.8833, 0.05045, 0.8418, 0.02827, 0.7968, 0.01461, 0.75, 0.01, 0.7032, 0.01461, 0.6582, 0.02827, 0.6167, 0.05045, 0.5803, 0.08029, 0.5504, 0.1167, 0.5283, 0.1582, 0.5146, 0.2032, 0.51, 0.25, 0.5146, 0.2968, 0.5283, 0.3418, 0.5504, 0.3833, 0.5803, 0.4197, 0.6167, 0.4496, 0.6582, 0.4717, 0.7032, 0.4854])
me_cylinder_009.use_remesh_fix_poles = True
me_cylinder_009.use_remesh_preserve_attributes = False
me_cylinder_009.update()

# ---- objects
ob_button_b = bpy.data.objects.new('Button B', me_cube_008)
ob_button_bl = bpy.data.objects.new('Button BL', me_cube_006)
ob_button_br = bpy.data.objects.new('Button BR', me_cube_007)
ob_button_l = bpy.data.objects.new('Button L', me_cube_005)
ob_button_r = bpy.data.objects.new('Button R', me_cube_001)
ob_button_t = bpy.data.objects.new('Button T', me_cube_003)
ob_button_tl = bpy.data.objects.new('Button TL', me_cube_004)
ob_button_tr = bpy.data.objects.new('Button TR', me_cube_002)
ob_led_base = bpy.data.objects.new('LED Base', me_cylinder_012)
ob_led_bl = bpy.data.objects.new('LED BL', me_cylinder_015)
ob_led_br = bpy.data.objects.new('LED BR', me_cylinder_013)
ob_led_tl = bpy.data.objects.new('LED TL', me_cylinder_014)
ob_led_tr = bpy.data.objects.new('LED TR', me_cylinder_009)
ob_camera = bpy.data.objects.new('Camera', cam_camera)

# ---- transforms, parenting, visibility, modifiers, constraints
ob_button_b.location = (0.0, -0.05, 0.0)
ob_button_b.rotation_euler = (0.0, 0.0, 5.498)
ob_button_b.scale = (1.0, 1.0, 0.05)
ob_button_b.lock_rotations_4d = False
ob_button_b.empty_display_type = 'ARROWS'
ob_button_b.lineart.crease_threshold = 0.0
ob_button_bl.location = (-0.035, -0.035, 0.0)
ob_button_bl.rotation_euler = (0.0, 0.0, 4.712)
ob_button_bl.scale = (1.0, 1.0, 0.05)
ob_button_bl.lock_rotations_4d = False
ob_button_bl.empty_display_type = 'ARROWS'
ob_button_bl.lineart.crease_threshold = 0.0
ob_button_br.location = (0.035, -0.035, 0.0)
ob_button_br.rotation_euler = (0.0, 0.0, 6.283)
ob_button_br.scale = (1.0, 1.0, 0.05)
ob_button_br.lock_rotations_4d = False
ob_button_br.empty_display_type = 'ARROWS'
ob_button_br.lineart.crease_threshold = 0.0
ob_button_l.location = (-0.05, 0.0, 0.0)
ob_button_l.rotation_euler = (0.0, 0.0, 3.927)
ob_button_l.scale = (1.0, 1.0, 0.05)
ob_button_l.lock_rotations_4d = False
ob_button_l.empty_display_type = 'ARROWS'
ob_button_l.lineart.crease_threshold = 0.0
ob_button_r.location = (0.05, 0.0, 0.0)
ob_button_r.rotation_euler = (0.0, 0.0, 0.7854)
ob_button_r.scale = (1.0, 1.0, 0.05)
ob_button_r.lock_rotations_4d = False
ob_button_r.empty_display_type = 'ARROWS'
ob_button_r.lineart.crease_threshold = 0.0
ob_button_t.location = (0.0, 0.05, 0.0)
ob_button_t.rotation_euler = (0.0, 0.0, 2.356)
ob_button_t.scale = (1.0, 1.0, 0.05)
ob_button_t.lock_rotations_4d = False
ob_button_t.empty_display_type = 'ARROWS'
ob_button_t.lineart.crease_threshold = 0.0
ob_button_tl.location = (-0.035, 0.035, 0.0)
ob_button_tl.rotation_euler = (0.0, 0.0, 3.142)
ob_button_tl.scale = (1.0, 1.0, 0.05)
ob_button_tl.lock_rotations_4d = False
ob_button_tl.empty_display_type = 'ARROWS'
ob_button_tl.lineart.crease_threshold = 0.0
ob_button_tr.location = (0.035, 0.035, 0.0)
ob_button_tr.rotation_euler = (0.0, 0.0, 1.571)
ob_button_tr.scale = (1.0, 1.0, 0.05)
ob_button_tr.lock_rotations_4d = False
ob_button_tr.empty_display_type = 'ARROWS'
ob_button_tr.lineart.crease_threshold = 0.0
ob_led_base.location = (-0.075, -0.075, 0.0)
ob_led_base.scale = (0.15, 0.15, 0.01)
ob_led_bl.location = (-0.1, -0.1, 0.01)
ob_led_bl.scale = (0.055, 0.055, 0.01)
ob_led_br.location = (0.1, -0.1, 0.01)
ob_led_br.scale = (0.055, 0.055, 0.01)
ob_led_tl.location = (-0.1, 0.1, 0.01)
ob_led_tl.scale = (0.055, 0.055, 0.01)
ob_led_tr.location = (0.1, 0.1, 0.01)
ob_led_tr.scale = (0.055, 0.055, 0.01)
ob_camera.location = (0.0, 0.0, 3.56)

# ---- collection membership
col_collection.objects.link(ob_button_b)
col_collection.objects.link(ob_button_bl)
col_collection.objects.link(ob_button_br)
col_collection.objects.link(ob_button_l)
col_collection.objects.link(ob_button_r)
col_collection.objects.link(ob_button_t)
col_collection.objects.link(ob_button_tl)
col_collection.objects.link(ob_button_tr)
col_collection.objects.link(ob_led_base)
col_collection.objects.link(ob_led_bl)
col_collection.objects.link(ob_led_br)
col_collection.objects.link(ob_led_tl)
col_collection.objects.link(ob_led_tr)
col_collection.objects.link(ob_camera)

# ---- scene / render settings (as saved in the file)
scene.camera = ob_camera
scene.frame_start = 1; scene.frame_end = 250; scene.frame_set(1)
scene.render.engine = 'BLENDER_EEVEE_NEXT'
scene.render.image_settings.color_mode = 'RGB'
scene.render.resolution_x = 2400
scene.render.resolution_y = 2400
scene.render.use_freestyle = True
scene.cycles.sampling_pattern = 'TABULATED_SOBOL'
scene.cycles.use_light_tree = False
scene.view_settings.view_transform = 'Filmic'
bpy.context.view_layer.update()

# ---- added for rendering (the .blend has no usable light): sun
light_auto_sun = bpy.data.lights.new('AutoSun', 'SUN')
light_auto_sun.energy = 3.0
light_auto_sun.angle = 0.0523599
ob_auto_sun = bpy.data.objects.new('AutoSun', light_auto_sun)
scene.collection.objects.link(ob_auto_sun)
ob_auto_sun.rotation_euler = (0.872665, 0.174533, 0.523599)
bpy.context.view_layer.update()
